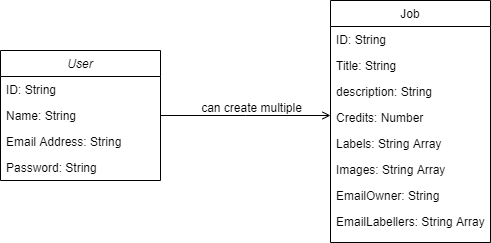

The diagram above was exported from draw.io. Its source (the exported page's mxGraphModel, read from the mxfile embedded in the PNG):
<mxGraphModel dx="1490" dy="592" grid="1" gridSize="10" guides="1" tooltips="1" connect="1" arrows="1" fold="1" page="1" pageScale="1" pageWidth="827" pageHeight="1169" math="0" shadow="0">
  <root>
    <mxCell id="WIyWlLk6GJQsqaUBKTNV-0" />
    <mxCell id="WIyWlLk6GJQsqaUBKTNV-1" parent="WIyWlLk6GJQsqaUBKTNV-0" />
    <mxCell id="zkfFHV4jXpPFQw0GAbJ--0" value="User" style="swimlane;fontStyle=2;align=center;verticalAlign=top;childLayout=stackLayout;horizontal=1;startSize=26;horizontalStack=0;resizeParent=1;resizeLast=0;collapsible=1;marginBottom=0;rounded=0;shadow=0;strokeWidth=1;" parent="WIyWlLk6GJQsqaUBKTNV-1" vertex="1">
      <mxGeometry x="190" y="170" width="160" height="130" as="geometry">
        <mxRectangle x="230" y="140" width="160" height="26" as="alternateBounds" />
      </mxGeometry>
    </mxCell>
    <mxCell id="zkfFHV4jXpPFQw0GAbJ--1" value="ID: String" style="text;align=left;verticalAlign=top;spacingLeft=4;spacingRight=4;overflow=hidden;rotatable=0;points=[[0,0.5],[1,0.5]];portConstraint=eastwest;" parent="zkfFHV4jXpPFQw0GAbJ--0" vertex="1">
      <mxGeometry y="26" width="160" height="26" as="geometry" />
    </mxCell>
    <mxCell id="U1dRjhAaO6yjmU_3tTmm-0" value="Name: String" style="text;align=left;verticalAlign=top;spacingLeft=4;spacingRight=4;overflow=hidden;rotatable=0;points=[[0,0.5],[1,0.5]];portConstraint=eastwest;" vertex="1" parent="zkfFHV4jXpPFQw0GAbJ--0">
      <mxGeometry y="52" width="160" height="26" as="geometry" />
    </mxCell>
    <mxCell id="zkfFHV4jXpPFQw0GAbJ--3" value="Email Address: String" style="text;align=left;verticalAlign=top;spacingLeft=4;spacingRight=4;overflow=hidden;rotatable=0;points=[[0,0.5],[1,0.5]];portConstraint=eastwest;rounded=0;shadow=0;html=0;" parent="zkfFHV4jXpPFQw0GAbJ--0" vertex="1">
      <mxGeometry y="78" width="160" height="26" as="geometry" />
    </mxCell>
    <mxCell id="zkfFHV4jXpPFQw0GAbJ--2" value="Password: String" style="text;align=left;verticalAlign=top;spacingLeft=4;spacingRight=4;overflow=hidden;rotatable=0;points=[[0,0.5],[1,0.5]];portConstraint=eastwest;rounded=0;shadow=0;html=0;" parent="zkfFHV4jXpPFQw0GAbJ--0" vertex="1">
      <mxGeometry y="104" width="160" height="26" as="geometry" />
    </mxCell>
    <mxCell id="zkfFHV4jXpPFQw0GAbJ--17" value="Job" style="swimlane;fontStyle=0;align=center;verticalAlign=top;childLayout=stackLayout;horizontal=1;startSize=26;horizontalStack=0;resizeParent=1;resizeLast=0;collapsible=1;marginBottom=0;rounded=0;shadow=0;strokeWidth=1;" parent="WIyWlLk6GJQsqaUBKTNV-1" vertex="1">
      <mxGeometry x="520" y="120" width="160" height="242" as="geometry">
        <mxRectangle x="550" y="140" width="160" height="26" as="alternateBounds" />
      </mxGeometry>
    </mxCell>
    <mxCell id="zkfFHV4jXpPFQw0GAbJ--18" value="ID: String" style="text;align=left;verticalAlign=top;spacingLeft=4;spacingRight=4;overflow=hidden;rotatable=0;points=[[0,0.5],[1,0.5]];portConstraint=eastwest;" parent="zkfFHV4jXpPFQw0GAbJ--17" vertex="1">
      <mxGeometry y="26" width="160" height="26" as="geometry" />
    </mxCell>
    <mxCell id="zkfFHV4jXpPFQw0GAbJ--19" value="Title: String" style="text;align=left;verticalAlign=top;spacingLeft=4;spacingRight=4;overflow=hidden;rotatable=0;points=[[0,0.5],[1,0.5]];portConstraint=eastwest;rounded=0;shadow=0;html=0;" parent="zkfFHV4jXpPFQw0GAbJ--17" vertex="1">
      <mxGeometry y="52" width="160" height="26" as="geometry" />
    </mxCell>
    <mxCell id="zkfFHV4jXpPFQw0GAbJ--20" value="description: String" style="text;align=left;verticalAlign=top;spacingLeft=4;spacingRight=4;overflow=hidden;rotatable=0;points=[[0,0.5],[1,0.5]];portConstraint=eastwest;rounded=0;shadow=0;html=0;" parent="zkfFHV4jXpPFQw0GAbJ--17" vertex="1">
      <mxGeometry y="78" width="160" height="26" as="geometry" />
    </mxCell>
    <mxCell id="zkfFHV4jXpPFQw0GAbJ--21" value="Credits: Number" style="text;align=left;verticalAlign=top;spacingLeft=4;spacingRight=4;overflow=hidden;rotatable=0;points=[[0,0.5],[1,0.5]];portConstraint=eastwest;rounded=0;shadow=0;html=0;" parent="zkfFHV4jXpPFQw0GAbJ--17" vertex="1">
      <mxGeometry y="104" width="160" height="26" as="geometry" />
    </mxCell>
    <mxCell id="zkfFHV4jXpPFQw0GAbJ--22" value="Labels: String Array" style="text;align=left;verticalAlign=top;spacingLeft=4;spacingRight=4;overflow=hidden;rotatable=0;points=[[0,0.5],[1,0.5]];portConstraint=eastwest;rounded=0;shadow=0;html=0;" parent="zkfFHV4jXpPFQw0GAbJ--17" vertex="1">
      <mxGeometry y="130" width="160" height="26" as="geometry" />
    </mxCell>
    <mxCell id="U1dRjhAaO6yjmU_3tTmm-1" value="Images: String Array" style="text;align=left;verticalAlign=top;spacingLeft=4;spacingRight=4;overflow=hidden;rotatable=0;points=[[0,0.5],[1,0.5]];portConstraint=eastwest;rounded=0;shadow=0;html=0;" vertex="1" parent="zkfFHV4jXpPFQw0GAbJ--17">
      <mxGeometry y="156" width="160" height="26" as="geometry" />
    </mxCell>
    <mxCell id="zkfFHV4jXpPFQw0GAbJ--24" value="EmailOwner: String" style="text;align=left;verticalAlign=top;spacingLeft=4;spacingRight=4;overflow=hidden;rotatable=0;points=[[0,0.5],[1,0.5]];portConstraint=eastwest;" parent="zkfFHV4jXpPFQw0GAbJ--17" vertex="1">
      <mxGeometry y="182" width="160" height="26" as="geometry" />
    </mxCell>
    <mxCell id="zkfFHV4jXpPFQw0GAbJ--25" value="EmailLabellers: String Array" style="text;align=left;verticalAlign=top;spacingLeft=4;spacingRight=4;overflow=hidden;rotatable=0;points=[[0,0.5],[1,0.5]];portConstraint=eastwest;" parent="zkfFHV4jXpPFQw0GAbJ--17" vertex="1">
      <mxGeometry y="208" width="160" height="26" as="geometry" />
    </mxCell>
    <mxCell id="zkfFHV4jXpPFQw0GAbJ--26" value="" style="endArrow=open;shadow=0;strokeWidth=1;rounded=0;endFill=1;edgeStyle=elbowEdgeStyle;elbow=vertical;" parent="WIyWlLk6GJQsqaUBKTNV-1" source="zkfFHV4jXpPFQw0GAbJ--0" target="zkfFHV4jXpPFQw0GAbJ--17" edge="1">
      <mxGeometry x="0.5" y="41" relative="1" as="geometry">
        <mxPoint x="380" y="192" as="sourcePoint" />
        <mxPoint x="540" y="192" as="targetPoint" />
        <mxPoint x="-40" y="32" as="offset" />
      </mxGeometry>
    </mxCell>
    <mxCell id="zkfFHV4jXpPFQw0GAbJ--29" value="can create multiple" style="text;html=1;resizable=0;points=[];;align=center;verticalAlign=middle;labelBackgroundColor=none;rounded=0;shadow=0;strokeWidth=1;fontSize=12;" parent="zkfFHV4jXpPFQw0GAbJ--26" vertex="1" connectable="0">
      <mxGeometry x="0.5" y="49" relative="1" as="geometry">
        <mxPoint x="-38" y="40" as="offset" />
      </mxGeometry>
    </mxCell>
  </root>
</mxGraphModel>